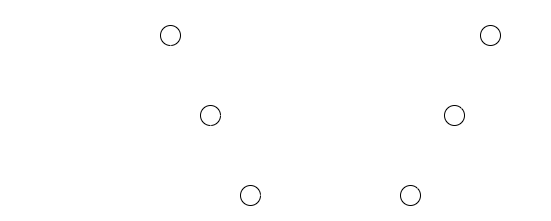

The diagram above was exported from draw.io. Its source (the exported page's mxGraphModel, read from the mxfile embedded in the PNG):
<mxGraphModel dx="820" dy="516" grid="1" gridSize="10" guides="1" tooltips="1" connect="1" arrows="1" fold="1" page="1" pageScale="1" pageWidth="827" pageHeight="1169" math="0" shadow="0">
  <root>
    <mxCell id="0" />
    <mxCell id="1" parent="0" />
    <mxCell id="3" value="" style="endArrow=none;html=1;exitX=1;exitY=0.5;exitDx=0;exitDy=0;startArrow=none;entryX=0;entryY=0.5;entryDx=0;entryDy=0;strokeColor=#FFFFFF;" parent="1" source="8" target="32" edge="1">
      <mxGeometry width="50" height="50" relative="1" as="geometry">
        <mxPoint x="430" y="290" as="sourcePoint" />
        <mxPoint x="540" y="65" as="targetPoint" />
      </mxGeometry>
    </mxCell>
    <mxCell id="8" value="" style="ellipse;whiteSpace=wrap;html=1;aspect=fixed;" parent="1" vertex="1">
      <mxGeometry x="170" y="55" width="20" height="20" as="geometry" />
    </mxCell>
    <mxCell id="10" value="" style="ellipse;whiteSpace=wrap;html=1;aspect=fixed;" parent="1" vertex="1">
      <mxGeometry x="210" y="135" width="20" height="20" as="geometry" />
    </mxCell>
    <mxCell id="13" value="" style="endArrow=classic;html=1;exitX=0.5;exitY=1;exitDx=0;exitDy=0;entryX=0.5;entryY=0;entryDx=0;entryDy=0;strokeColor=#FFFFFF;" parent="1" source="8" target="10" edge="1">
      <mxGeometry width="50" height="50" relative="1" as="geometry">
        <mxPoint x="430" y="290" as="sourcePoint" />
        <mxPoint x="480" y="240" as="targetPoint" />
      </mxGeometry>
    </mxCell>
    <mxCell id="15" value="" style="endArrow=none;html=1;exitX=1;exitY=0.5;exitDx=0;exitDy=0;startArrow=none;strokeColor=#FFFFFF;" parent="1" source="10" edge="1">
      <mxGeometry width="50" height="50" relative="1" as="geometry">
        <mxPoint x="180" y="75" as="sourcePoint" />
        <mxPoint x="460" y="145" as="targetPoint" />
      </mxGeometry>
    </mxCell>
    <mxCell id="20" value="&lt;h1 style=&quot;font-size: 12px&quot;&gt;remote&lt;/h1&gt;&lt;div style=&quot;line-height: 1&quot;&gt;&amp;nbsp;&lt;font style=&quot;font-size: 12px&quot;&gt;master&lt;/font&gt;&lt;/div&gt;" style="text;html=1;spacing=5;spacingTop=-20;whiteSpace=wrap;overflow=hidden;rounded=0;fontSize=24;fontColor=#FFFFFF;" parent="1" vertex="1">
      <mxGeometry x="10" y="40" width="120" height="50" as="geometry" />
    </mxCell>
    <mxCell id="22" value="&lt;h1 style=&quot;font-size: 12px&quot;&gt;remote branch&lt;/h1&gt;&lt;div style=&quot;line-height: 1&quot;&gt;&lt;span style=&quot;font-size: 12px ; text-align: center&quot;&gt;migration/issue番号&lt;/span&gt;&lt;br&gt;&lt;/div&gt;" style="text;html=1;strokeColor=none;fillColor=none;spacing=5;spacingTop=-20;whiteSpace=wrap;overflow=hidden;rounded=0;fontSize=24;fontColor=#FFFFFF;" parent="1" vertex="1">
      <mxGeometry x="10" y="120" width="120" height="50" as="geometry" />
    </mxCell>
    <mxCell id="23" value="&lt;h1 style=&quot;font-size: 12px&quot;&gt;local branch&lt;/h1&gt;&lt;div style=&quot;line-height: 1&quot;&gt;&lt;span style=&quot;font-size: 12px ; text-align: center&quot;&gt;migration/issue番号&lt;/span&gt;&lt;br&gt;&lt;/div&gt;" style="text;html=1;strokeColor=none;fillColor=none;spacing=5;spacingTop=-20;whiteSpace=wrap;overflow=hidden;rounded=0;fontSize=24;fontColor=#FFFFFF;" parent="1" vertex="1">
      <mxGeometry x="10" y="200" width="120" height="50" as="geometry" />
    </mxCell>
    <mxCell id="24" value="" style="ellipse;whiteSpace=wrap;html=1;aspect=fixed;" parent="1" vertex="1">
      <mxGeometry x="250" y="215" width="20" height="20" as="geometry" />
    </mxCell>
    <mxCell id="25" value="" style="endArrow=classic;html=1;exitX=0.5;exitY=1;exitDx=0;exitDy=0;entryX=0.5;entryY=0;entryDx=0;entryDy=0;strokeColor=#FFFFFF;" parent="1" source="10" target="24" edge="1">
      <mxGeometry width="50" height="50" relative="1" as="geometry">
        <mxPoint x="190" y="85" as="sourcePoint" />
        <mxPoint x="230" y="145" as="targetPoint" />
      </mxGeometry>
    </mxCell>
    <mxCell id="26" value="" style="endArrow=none;html=1;exitX=1;exitY=0.5;exitDx=0;exitDy=0;startArrow=none;strokeColor=#FFFFFF;" parent="1" edge="1">
      <mxGeometry width="50" height="50" relative="1" as="geometry">
        <mxPoint x="270" y="224.5" as="sourcePoint" />
        <mxPoint x="430" y="225" as="targetPoint" />
      </mxGeometry>
    </mxCell>
    <mxCell id="27" value="" style="ellipse;whiteSpace=wrap;html=1;aspect=fixed;" parent="1" vertex="1">
      <mxGeometry x="410" y="215" width="20" height="20" as="geometry" />
    </mxCell>
    <mxCell id="28" value="" style="endArrow=classic;html=1;exitX=1;exitY=0;exitDx=0;exitDy=0;entryX=0.5;entryY=1;entryDx=0;entryDy=0;strokeColor=#FFFFFF;" parent="1" source="27" target="29" edge="1">
      <mxGeometry width="50" height="50" relative="1" as="geometry">
        <mxPoint x="230" y="165" as="sourcePoint" />
        <mxPoint x="470" y="150" as="targetPoint" />
      </mxGeometry>
    </mxCell>
    <mxCell id="29" value="" style="ellipse;whiteSpace=wrap;html=1;aspect=fixed;" parent="1" vertex="1">
      <mxGeometry x="454" y="135" width="20" height="20" as="geometry" />
    </mxCell>
    <mxCell id="32" value="" style="ellipse;whiteSpace=wrap;html=1;aspect=fixed;" parent="1" vertex="1">
      <mxGeometry x="490" y="55" width="20" height="20" as="geometry" />
    </mxCell>
    <mxCell id="33" value="" style="endArrow=classic;html=1;exitX=1;exitY=0;exitDx=0;exitDy=0;entryX=0.5;entryY=1;entryDx=0;entryDy=0;strokeColor=#FFFFFF;" parent="1" source="29" target="32" edge="1">
      <mxGeometry width="50" height="50" relative="1" as="geometry">
        <mxPoint x="437.07106781186553" y="227.92893218813447" as="sourcePoint" />
        <mxPoint x="474" y="165" as="targetPoint" />
      </mxGeometry>
    </mxCell>
    <mxCell id="34" value="commit / push" style="text;html=1;strokeColor=none;fillColor=none;align=center;verticalAlign=middle;whiteSpace=wrap;rounded=0;fontSize=12;fontColor=#FFFFFF;" parent="1" vertex="1">
      <mxGeometry x="454" y="180" width="60" height="30" as="geometry" />
    </mxCell>
    <mxCell id="36" value="pull request" style="text;html=1;strokeColor=none;fillColor=none;align=center;verticalAlign=middle;whiteSpace=wrap;rounded=0;fontSize=12;fontColor=#FFFFFF;" parent="1" vertex="1">
      <mxGeometry x="500" y="100" width="60" height="30" as="geometry" />
    </mxCell>
    <mxCell id="37" value="create&lt;br&gt;bramch" style="text;html=1;strokeColor=none;fillColor=none;align=center;verticalAlign=middle;whiteSpace=wrap;rounded=0;fontSize=12;fontColor=#FFFFFF;" parent="1" vertex="1">
      <mxGeometry x="130" y="90" width="60" height="30" as="geometry" />
    </mxCell>
    <mxCell id="40" value="clone" style="text;html=1;strokeColor=none;fillColor=none;align=center;verticalAlign=middle;whiteSpace=wrap;rounded=0;fontSize=12;fontColor=#FFFFFF;" parent="1" vertex="1">
      <mxGeometry x="170" y="170" width="60" height="30" as="geometry" />
    </mxCell>
  </root>
</mxGraphModel>